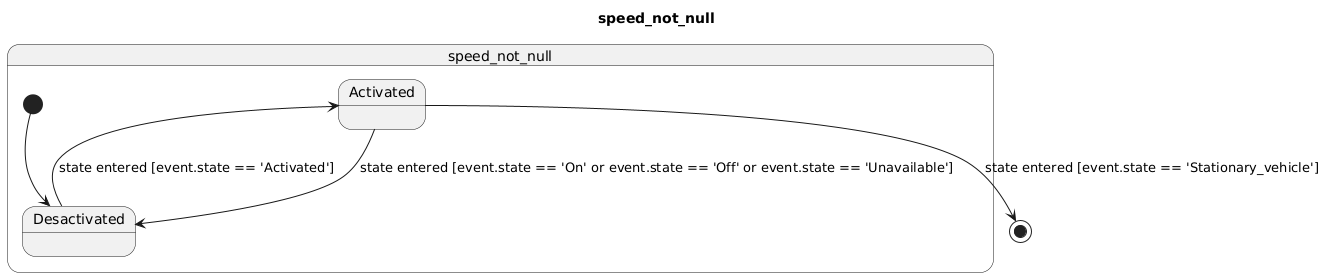

The diagram above was rendered by PlantUML. Its source (embedded in the PNG):
@startuml
title speed_not_null
state "speed_not_null" as speednotnull {
  state "Activated" as Activated {
  }
  state "Desactivated" as Desactivated {
  }
  [*] --> Desactivated
}
Activated --> [*] : state entered [event.state == 'Stationary_vehicle']
Activated --> Desactivated : state entered [event.state == 'On' or event.state == 'Off' or event.state == 'Unavailable']
Desactivated --> Activated : state entered [event.state == 'Activated']
@enduml